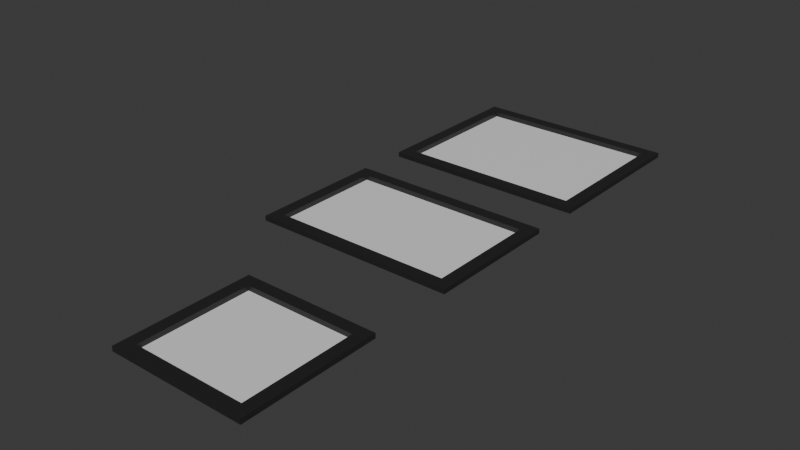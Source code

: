 # Source: PictureFrame001.blend  (saved by Blender 5.0.119; exported with 4.5.12 LTS)
import bpy
from mathutils import Matrix  # noqa: F401  (used for matrix-valued properties, if any)

bpy.ops.wm.read_factory_settings(use_empty=True)
scene = bpy.context.scene
scene.name = 'Scene'

# ---- collections
col_collection = bpy.data.collections.new('Collection'); scene.collection.children.link(col_collection)

# ---- materials (node trees are filled in below, after node groups)
mat_frame = bpy.data.materials.new('Frame')
mat_picture = bpy.data.materials.new('PICTURE')

# ---- material node trees
mat_frame.use_nodes = True; mat_frame.node_tree.nodes.clear()
_N = mat_frame.node_tree.nodes; _L = mat_frame.node_tree.links
n0 = _N.new('ShaderNodeBsdfPrincipled'); n0.name = 'Principled BSDF'; n0.location = (-200, 100)
n0.inputs[0].default_value = (0.01791, 0.01791, 0.01791, 1.0)
n1 = _N.new('ShaderNodeOutputMaterial'); n1.name = 'Material Output'; n1.location = (200, 100)
_L.new(n0.outputs[0], n1.inputs[0])
n1.is_active_output = True
mat_picture.use_nodes = True; mat_picture.node_tree.nodes.clear()
_N = mat_picture.node_tree.nodes; _L = mat_picture.node_tree.links
n0 = _N.new('ShaderNodeBsdfPrincipled'); n0.name = 'Principled BSDF'; n0.location = (-200, 100)
n1 = _N.new('ShaderNodeOutputMaterial'); n1.name = 'Material Output'; n1.location = (200, 100)
_L.new(n0.outputs[0], n1.inputs[0])
n1.is_active_output = True

# ---- world
world_world = bpy.data.worlds.new('World'); scene.world = world_world
world_world.use_nodes = True; world_world.node_tree.nodes.clear()
_N = world_world.node_tree.nodes; _L = world_world.node_tree.links
n0 = _N.new('ShaderNodeOutputWorld'); n0.name = 'World Output'; n0.location = (200, 100)
n1 = _N.new('ShaderNodeBackground'); n1.name = 'Background'; n1.location = (-200, 100)
n1.inputs[0].default_value = (0.05088, 0.05088, 0.05088, 1.0)
_L.new(n1.outputs[0], n0.inputs[0])
n0.is_active_output = True
world_world.color = (0.05088, 0.05088, 0.05088)
world_world.sun_shadow_jitter_overblur = 0.0

# ---- meshes
me_plane = bpy.data.meshes.new('Plane')
me_plane.from_pydata([(-0.5491, 1.773, 0.05669), (0.1099, 1.773, 0.05669), (-0.5491, 2.432, 0.05669), (0.1099, 2.432, 0.05669), (-0.4899, 2.373, 0.05669), (-0.4899, 1.833, 0.05669), (0.05078, 1.833, 0.05669), (0.05078, 2.373, 0.05669), (-0.4899, 2.373, 0.0801), (-0.4899, 1.833, 0.0801), (0.05078, 1.833, 0.0801), (0.05078, 2.373, 0.0801), (-0.5491, 2.432, 0.0801), (-0.5491, 1.773, 0.0801), (0.1099, 1.773, 0.0801), (0.1099, 2.432, 0.0801)], [], [(5, 6, 7, 4), (0, 1, 14, 13), (3, 2, 12, 15), (5, 4, 8, 9), (7, 6, 10, 11), (9, 8, 12, 13), (10, 9, 13, 14), (11, 10, 14, 15), (8, 11, 15, 12), (4, 7, 11, 8), (6, 5, 9, 10), (1, 3, 15, 14), (2, 0, 13, 12)])
me_plane.polygons.foreach_set('material_index', [1, 0, 0, 0, 0, 0, 0, 0, 0, 0, 0, 0, 0])
_uv = me_plane.uv_layers.new(name='UVMap')
_uv.uv.foreach_set('vector', [0.08974, 0.08974, 0.9103, 0.08974, 0.9103, 0.9103, 0.08974, 0.9103, 0.0, 0.0, 0.0, 0.0, 0.0, 0.0, 0.0, 0.0, 0.0, 0.0, 0.0, 0.0, 0.0, 0.0, 0.0, 0.0, 0.08974, 0.08974, 0.08974, 0.9103, 0.08974, 0.9103, 0.08974, 0.08974, 0.9103, 0.9103, 0.9103, 0.08974, 0.9103, 0.08974, 0.9103, 0.9103, 0.08974, 0.08974, 0.08974, 0.9103, 0.0, 1.0, 0.0, 0.0, 0.9103, 0.08974, 0.08974, 0.08974, 0.0, 0.0, 1.0, 0.0, 0.9103, 0.9103, 0.9103, 0.08974, 1.0, 0.0, 1.0, 1.0, 0.08974, 0.9103, 0.9103, 0.9103, 1.0, 1.0, 0.0, 1.0, 0.08974, 0.9103, 0.9103, 0.9103, 0.9103, 0.9103, 0.08974, 0.9103, 0.9103, 0.08974, 0.08974, 0.08974, 0.08974, 0.08974, 0.9103, 0.08974, 0.0, 0.0, 0.0, 0.0, 0.0, 0.0, 0.0, 0.0, 0.0, 0.0, 0.0, 0.0, 0.0, 0.0, 0.0, 0.0])
me_plane.materials.append(mat_frame)
me_plane.materials.append(mat_picture)
me_plane.update()
me_plane_001 = bpy.data.meshes.new('Plane.001')
me_plane_001.from_pydata([(-0.8728, 2.835, 0.05669), (0.1099, 2.835, 0.05669), (-0.8728, 3.494, 0.05669), (0.1099, 3.494, 0.05669), (-0.8136, 3.435, 0.05669), (-0.8136, 2.894, 0.05669), (0.05078, 2.894, 0.05669), (0.05078, 3.435, 0.05669), (-0.8136, 3.435, 0.0801), (-0.8136, 2.894, 0.0801), (0.05078, 2.894, 0.0801), (0.05078, 3.435, 0.0801), (-0.8728, 3.494, 0.0801), (-0.8728, 2.835, 0.0801), (0.1099, 2.835, 0.0801), (0.1099, 3.494, 0.0801)], [], [(5, 6, 7, 4), (0, 1, 14, 13), (3, 2, 12, 15), (5, 4, 8, 9), (7, 6, 10, 11), (9, 8, 12, 13), (10, 9, 13, 14), (11, 10, 14, 15), (8, 11, 15, 12), (4, 7, 11, 8), (6, 5, 9, 10), (1, 3, 15, 14), (2, 0, 13, 12)])
me_plane_001.polygons.foreach_set('material_index', [1, 0, 0, 0, 0, 0, 0, 0, 0, 0, 0, 0, 0])
_uv = me_plane_001.uv_layers.new(name='UVMap')
_uv.uv.foreach_set('vector', [0.08974, 0.08974, 0.9103, 0.08974, 0.9103, 0.9103, 0.08974, 0.9103, 0.0, 0.0, 0.0, 0.0, 0.0, 0.0, 0.0, 0.0, 0.0, 0.0, 0.0, 0.0, 0.0, 0.0, 0.0, 0.0, 0.08974, 0.08974, 0.08974, 0.9103, 0.08974, 0.9103, 0.08974, 0.08974, 0.9103, 0.9103, 0.9103, 0.08974, 0.9103, 0.08974, 0.9103, 0.9103, 0.08974, 0.08974, 0.08974, 0.9103, 0.0, 1.0, 0.0, 0.0, 0.9103, 0.08974, 0.08974, 0.08974, 0.0, 0.0, 1.0, 0.0, 0.9103, 0.9103, 0.9103, 0.08974, 1.0, 0.0, 1.0, 1.0, 0.08974, 0.9103, 0.9103, 0.9103, 1.0, 1.0, 0.0, 1.0, 0.08974, 0.9103, 0.9103, 0.9103, 0.9103, 0.9103, 0.08974, 0.9103, 0.9103, 0.08974, 0.08974, 0.08974, 0.08974, 0.08974, 0.9103, 0.08974, 0.0, 0.0, 0.0, 0.0, 0.0, 0.0, 0.0, 0.0, 0.0, 0.0, 0.0, 0.0, 0.0, 0.0, 0.0, 0.0])
me_plane_001.materials.append(mat_frame)
me_plane_001.materials.append(mat_picture)
me_plane_001.update()
me_plane_002 = bpy.data.meshes.new('Plane.002')
me_plane_002.from_pydata([(-0.8728, 3.739, 0.05669), (0.1099, 3.739, 0.05669), (-0.8728, 4.544, 0.05669), (0.1099, 4.544, 0.05669), (-0.8136, 4.485, 0.05669), (-0.8136, 3.798, 0.05669), (0.05078, 3.798, 0.05669), (0.05078, 4.485, 0.05669), (-0.8136, 4.485, 0.0801), (-0.8136, 3.798, 0.0801), (0.05078, 3.798, 0.0801), (0.05078, 4.485, 0.0801), (-0.8728, 4.544, 0.0801), (-0.8728, 3.739, 0.0801), (0.1099, 3.739, 0.0801), (0.1099, 4.544, 0.0801)], [], [(5, 6, 7, 4), (0, 1, 14, 13), (3, 2, 12, 15), (5, 4, 8, 9), (7, 6, 10, 11), (9, 8, 12, 13), (10, 9, 13, 14), (11, 10, 14, 15), (8, 11, 15, 12), (4, 7, 11, 8), (6, 5, 9, 10), (1, 3, 15, 14), (2, 0, 13, 12)])
me_plane_002.polygons.foreach_set('material_index', [1, 0, 0, 0, 0, 0, 0, 0, 0, 0, 0, 0, 0])
_uv = me_plane_002.uv_layers.new(name='UVMap')
_uv.uv.foreach_set('vector', [0.08974, 0.08974, 0.9103, 0.08974, 0.9103, 0.9103, 0.08974, 0.9103, 0.0, 0.0, 0.0, 0.0, 0.0, 0.0, 0.0, 0.0, 0.0, 0.0, 0.0, 0.0, 0.0, 0.0, 0.0, 0.0, 0.08974, 0.08974, 0.08974, 0.9103, 0.08974, 0.9103, 0.08974, 0.08974, 0.9103, 0.9103, 0.9103, 0.08974, 0.9103, 0.08974, 0.9103, 0.9103, 0.08974, 0.08974, 0.08974, 0.9103, 0.0, 1.0, 0.0, 0.0, 0.9103, 0.08974, 0.08974, 0.08974, 0.0, 0.0, 1.0, 0.0, 0.9103, 0.9103, 0.9103, 0.08974, 1.0, 0.0, 1.0, 1.0, 0.08974, 0.9103, 0.9103, 0.9103, 1.0, 1.0, 0.0, 1.0, 0.08974, 0.9103, 0.9103, 0.9103, 0.9103, 0.9103, 0.08974, 0.9103, 0.9103, 0.08974, 0.08974, 0.08974, 0.08974, 0.08974, 0.9103, 0.08974, 0.0, 0.0, 0.0, 0.0, 0.0, 0.0, 0.0, 0.0, 0.0, 0.0, 0.0, 0.0, 0.0, 0.0, 0.0, 0.0])
me_plane_002.materials.append(mat_frame)
me_plane_002.materials.append(mat_picture)
me_plane_002.update()

# ---- objects
ob_plane = bpy.data.objects.new('Plane', me_plane)
ob_plane_001 = bpy.data.objects.new('Plane.001', me_plane_001)
ob_plane_002 = bpy.data.objects.new('Plane.002', me_plane_002)

# ---- transforms, parenting, visibility, modifiers, constraints
ob_plane.location = (0.0, 0.0, 0.0)
ob_plane_001.location = (0.0, 0.0, 0.0)
ob_plane_002.location = (0.0, 0.0, 0.0)

# ---- collection membership
col_collection.objects.link(ob_plane)
col_collection.objects.link(ob_plane_001)
col_collection.objects.link(ob_plane_002)

# ---- scene / render settings (as saved in the file)
scene.frame_start = 1; scene.frame_end = 250; scene.frame_set(1)
scene.render.engine = 'BLENDER_EEVEE_NEXT'
scene.render.bake_bias = 0.0
scene.render.bake_samples = 0
scene.cycles.sampling_pattern = 'TABULATED_SOBOL'
scene.eevee.use_volume_custom_range = False
bpy.context.view_layer.update()

# ---- added for rendering (the .blend has no active camera and no usable light): camera, sun
cam_auto = bpy.data.cameras.new('AutoCamera')
cam_auto.lens = 50.0
cam_auto.sensor_width = 36.0
cam_auto.clip_end = 1000.0
ob_auto_camera = bpy.data.objects.new('AutoCamera', cam_auto)
scene.collection.objects.link(ob_auto_camera)
ob_auto_camera.location = (2.33867, -0.105376, 2.24448)
ob_auto_camera.rotation_euler = (1.09748, -7.21219e-08, 0.694738)
scene.camera = ob_auto_camera
light_auto_sun = bpy.data.lights.new('AutoSun', 'SUN')
light_auto_sun.energy = 3.0
light_auto_sun.angle = 0.0523599
ob_auto_sun = bpy.data.objects.new('AutoSun', light_auto_sun)
scene.collection.objects.link(ob_auto_sun)
ob_auto_sun.rotation_euler = (0.872665, 0.174533, 0.523599)
bpy.context.view_layer.update()
